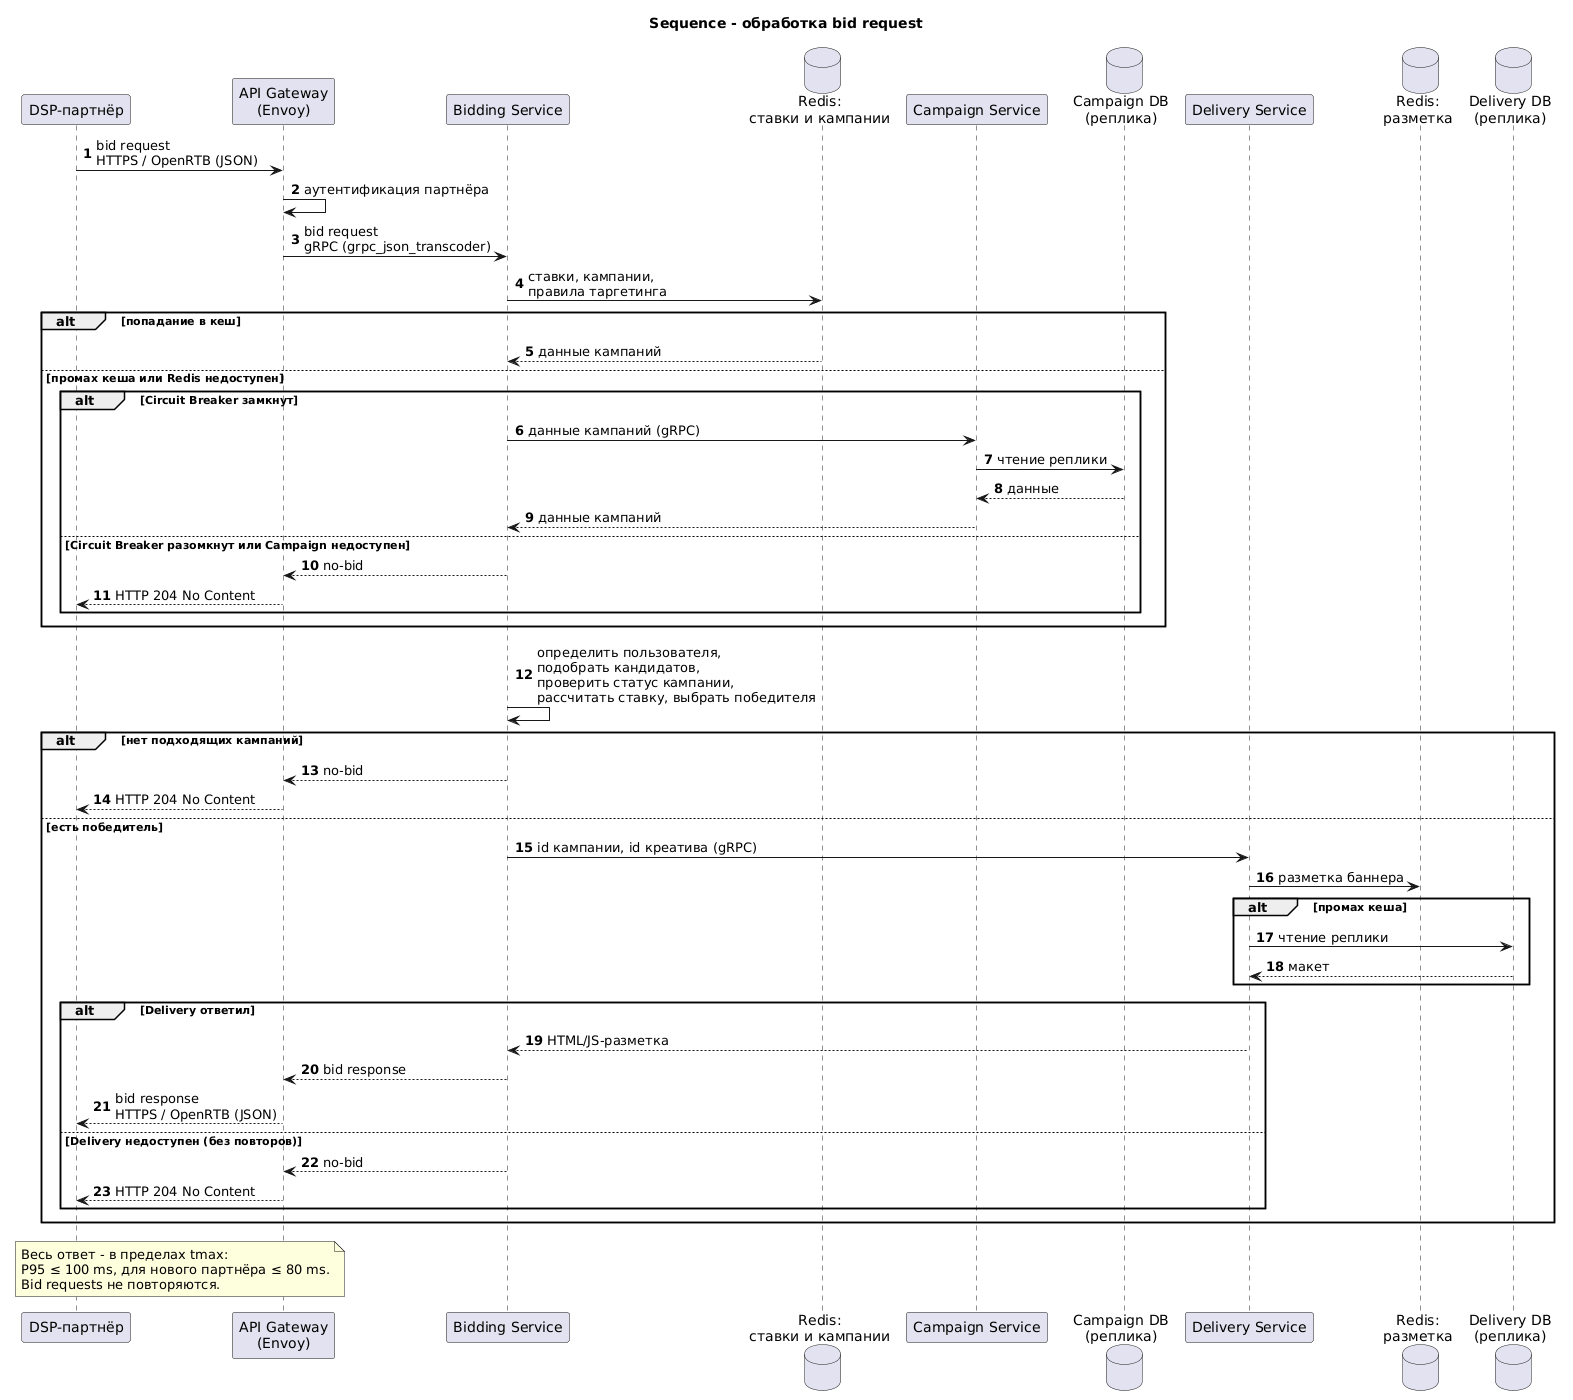

The diagram above was rendered by PlantUML. Its source (embedded in the PNG):
@startuml
title Sequence - обработка bid request

autonumber
skinparam responseMessageBelowArrow true

participant "DSP-партнёр" as dsp
participant "API Gateway\n(Envoy)" as gw
participant "Bidding Service" as bid
database "Redis:\nставки и кампании" as redisC
participant "Campaign Service" as camp
database "Campaign DB\n(реплика)" as campDb
participant "Delivery Service" as del
database "Redis:\nразметка" as redisM
database "Delivery DB\n(реплика)" as delDb

dsp -> gw : bid request\nHTTPS / OpenRTB (JSON)
gw -> gw : аутентификация партнёра
gw -> bid : bid request\ngRPC (grpc_json_transcoder)

bid -> redisC : ставки, кампании,\nправила таргетинга
alt попадание в кеш
    redisC --> bid : данные кампаний
else промах кеша или Redis недоступен
    alt Circuit Breaker замкнут
        bid -> camp : данные кампаний (gRPC)
        camp -> campDb : чтение реплики
        campDb --> camp : данные
        camp --> bid : данные кампаний
    else Circuit Breaker разомкнут или Campaign недоступен
        bid --> gw : no-bid
        gw --> dsp : HTTP 204 No Content
    end
end

bid -> bid : определить пользователя,\nподобрать кандидатов,\nпроверить статус кампании,\nрассчитать ставку, выбрать победителя

alt нет подходящих кампаний
    bid --> gw : no-bid
    gw --> dsp : HTTP 204 No Content
else есть победитель
    bid -> del : id кампании, id креатива (gRPC)
    del -> redisM : разметка баннера
    alt промах кеша
        del -> delDb : чтение реплики
        delDb --> del : макет
    end
    alt Delivery ответил
        del --> bid : HTML/JS-разметка
        bid --> gw : bid response
        gw --> dsp : bid response\nHTTPS / OpenRTB (JSON)
    else Delivery недоступен (без повторов)
        bid --> gw : no-bid
        gw --> dsp : HTTP 204 No Content
    end
end

note over dsp, gw
  Весь ответ - в пределах tmax:
  P95 ≤ 100 ms, для нового партнёра ≤ 80 ms.
  Bid requests не повторяются.
end note
@enduml